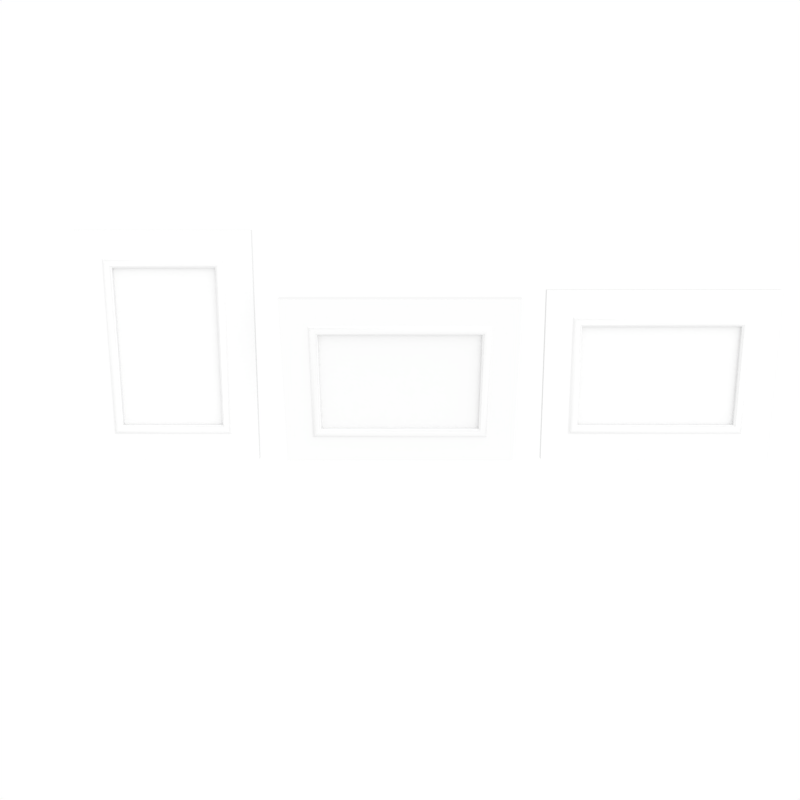 # Source: Photoframe.blend  (saved by Blender 2.66.1; exported with 4.5.12 LTS)
import bpy
from mathutils import Matrix  # noqa: F401  (used for matrix-valued properties, if any)

bpy.ops.wm.read_factory_settings(use_empty=True)
scene = bpy.context.scene
scene.name = 'Scene'

# ---- collections
col_collection_1 = bpy.data.collections.new('Collection 1'); scene.collection.children.link(col_collection_1)

# ---- materials (node trees are filled in below, after node groups)
mat_photoframe = bpy.data.materials.new('Photoframe')
mat_photoframe.alpha_threshold = 0.0
mat_photoframe.use_transparent_shadow = False
mat_photoframe.preview_render_type = 'SHADERBALL'
mat_photoframe.roughness = 0.5
mat_photoframe.specular_intensity = 0.25
mat_photoframe.line_color = (0.0, 0.0, 0.0, 1.0)

# ---- material node trees

# ---- world
world_world = bpy.data.worlds.new('World'); scene.world = world_world
world_world.color = (1.0, 1.0, 1.0)
world_world.use_sun_shadow = False
world_world.sun_shadow_jitter_overblur = 0.0
world_world.cycles.sampling_method = 'MANUAL'
world_world.cycles.sample_map_resolution = 256

# ---- cameras
cam_camera = bpy.data.cameras.new('Camera')
cam_camera.clip_end = 100.0
cam_camera.lens = 35.0
cam_camera.sensor_width = 32.0
cam_camera.sensor_height = 18.0
cam_camera.ortho_scale = 7.314
cam_camera.dof.focus_distance = 0.0
cam_camera.dof.aperture_fstop = 128.0

# ---- lights
light_lamp = bpy.data.lights.new('Lamp', 'SUN')
light_lamp.transmission_factor = 0.0
light_lamp.cutoff_distance = 30.0
light_lamp.angle = 1.571
light_lamp.energy = 1.0
light_lamp.shadow_buffer_clip_start = 1.001
light_lamp.shadow_soft_size = 1.0
light_lamp.shadow_cascade_max_distance = 1000.0
light_lamp.cycles.use_multiple_importance_sampling = False

# ---- meshes
me_photoframeontable2 = bpy.data.meshes.new('PhotoframeOnTable2')
me_photoframeontable2.from_pydata([(3.0, 1.639, 7.83), (3.0, -3.311e-07, -4.179e-07), (-3.0, 1.395, 7.881), (-3.0, -0.2447, 0.05123), (3.0, -0.2447, 0.05123), (3.0, 1.395, 7.881), (1.75, 1.138, 6.658), (1.75, 0.01143, 1.275), (-1.75, 0.01143, 1.275), (-1.75, 1.138, 6.658), (-1.75, 0.1338, 1.249), (-1.75, 1.261, 6.632), (1.75, 1.261, 6.632), (1.75, 0.1338, 1.249), (-1.75, 0.2561, 1.223), (-1.75, 1.383, 6.607), (1.75, 1.383, 6.607), (1.75, 0.2561, 1.223), (-3.0, 1.639, 7.83), (-3.0, 1.049e-06, -1.681e-06), (2.062, -0.0526, 0.9688), (-2.063, -0.0526, 0.9688), (2.062, 1.202, 6.964), (-2.062, 1.202, 6.964), (1.809, -0.0593, 1.23), (1.906, -0.09399, 1.137), (2.004, -0.09932, 1.038), (-1.809, -0.0593, 1.23), (-1.906, -0.09399, 1.137), (-2.004, -0.09932, 1.038), (-1.809, 1.092, 6.728), (-1.906, 1.097, 6.826), (-2.004, 1.132, 6.919), (1.809, 1.092, 6.728), (1.906, 1.097, 6.826), (2.004, 1.132, 6.919), (2.355, 3.148, 0.0003303), (2.516, 2.771, 1.958), (0.516, 2.361, 0.0002475), (-1.0, 0.8196, 3.915), (-4.768e-07, 1.025, 4.894), (2.307, 3.26, 0.02597), (2.468, 2.883, 1.983), (0.4679, 2.473, 0.02588), (-1.048, 0.9321, 3.941), (-0.04814, 1.137, 4.92)], [], [(19, 3, 2, 18), (5, 0, 18, 2), (0, 5, 4, 1), (19, 1, 4, 3), (8, 10, 11, 9), (9, 11, 12, 6), (6, 12, 13, 7), (8, 7, 13, 10), (10, 13, 12, 11), (18, 15, 14, 19), (19, 14, 17, 1), (16, 0, 1, 17), (18, 0, 16, 15), (14, 15, 16, 17), (4, 20, 21, 3), (5, 22, 20, 4), (2, 23, 22, 5), (3, 21, 23, 2), (20, 26, 29, 21), (26, 25, 28, 29), (25, 24, 27, 28), (24, 7, 8, 27), (22, 35, 26, 20), (35, 34, 25, 26), (34, 33, 24, 25), (33, 6, 7, 24), (23, 32, 35, 22), (32, 31, 34, 35), (31, 30, 33, 34), (30, 9, 6, 33), (21, 29, 32, 23), (29, 28, 31, 32), (28, 27, 30, 31), (27, 8, 9, 30), (40, 36, 37), (39, 38, 36), (36, 40, 39), (45, 42, 41), (44, 41, 43), (41, 44, 45), (39, 40, 45, 44), (36, 38, 43, 41), (38, 39, 44, 43), (37, 42, 45, 40), (36, 41, 42, 37)])
me_photoframeontable2.polygons.foreach_set('use_smooth', [1, 1, 1, 1, 1, 1, 1, 1, 1, 1, 1, 1, 1, 1, 1, 1, 1, 1, 1, 1, 1, 1, 1, 1, 1, 1, 1, 1, 1, 1, 1, 1, 1, 1, 0, 0, 0, 0, 0, 0, 0, 0, 0, 0, 0])
_uv = me_photoframeontable2.uv_layers.new(name='UVMap')
_uv.uv.foreach_set('vector', [0.09375, 0.09375, 0.04688, 0.09375, 0.04688, 0.8438, 0.09375, 0.8438, 2.98e-07, 0.6563, 0.04688, 0.6563, 0.04688, 0.09375, 4.768e-07, 0.09375, 0.09375, 0.8438, 0.04688, 0.8438, 0.04688, 0.09375, 0.09375, 0.09375, 0.04688, 0.09375, 0.04688, 0.6563, 2.98e-07, 0.6563, 4.768e-07, 0.09375, 0.04688, 0.09375, 0.09375, 0.09375, 0.09375, 0.8438, 0.04688, 0.8438, 7.153e-07, 0.09375, 0.04688, 0.09375, 0.04688, 0.6563, 6.557e-07, 0.6563, 0.04688, 0.8438, 0.09375, 0.8438, 0.09375, 0.09375, 0.04688, 0.09375, 4.768e-07, 0.09375, 3.874e-07, 0.6563, 0.04688, 0.6563, 0.04688, 0.09375, 0.1563, 0.8438, 0.1562, 0.4062, 0.8437, 0.4062, 0.8438, 0.8437, 8.941e-08, 1.0, 0.1547, 0.8453, 0.8453, 0.8453, 1.0, 1.0, 1.0, 1.0, 0.8453, 0.8453, 0.8453, 0.4047, 1.0, 0.25, 0.8453, 0.8453, 1.0, 1.0, -5.96e-08, 1.0, 0.1547, 0.8453, 1.0, 0.25, 1.0, 1.0, 0.8453, 0.8453, 0.8453, 0.4047, 0.5, 0.1875, 0.8438, 0.1875, 0.8438, 0.4063, 0.5, 0.4062, 1.0, 1.0, 0.884, 0.884, 0.884, 0.366, 1.0, 0.25, 8.941e-08, 1.0, 0.116, 0.884, 0.884, 0.884, 1.0, 1.0, 1.0, 1.0, 0.884, 0.884, 0.884, 0.366, 1.0, 0.25, 8.941e-08, 1.0, 0.116, 0.884, 0.884, 0.884, 1.0, 1.0, 0.884, 0.884, 0.8767, 0.8767, 0.8767, 0.3733, 0.884, 0.366, 0.8767, 0.8767, 0.8646, 0.8646, 0.8646, 0.3854, 0.8767, 0.3733, 0.8646, 0.8646, 0.8526, 0.8526, 0.8526, 0.3974, 0.8646, 0.3854, 0.8526, 0.8526, 0.8453, 0.8453, 0.8453, 0.4047, 0.8526, 0.3974, 0.116, 0.884, 0.1233, 0.8767, 0.8767, 0.8767, 0.884, 0.884, 0.1233, 0.8767, 0.1354, 0.8646, 0.8646, 0.8646, 0.8767, 0.8767, 0.1354, 0.8646, 0.1474, 0.8526, 0.8526, 0.8526, 0.8646, 0.8646, 0.1474, 0.8526, 0.1547, 0.8453, 0.8453, 0.8453, 0.8526, 0.8526, 0.884, 0.884, 0.8767, 0.8767, 0.8767, 0.3733, 0.884, 0.366, 0.8767, 0.8767, 0.8646, 0.8646, 0.8646, 0.3854, 0.8767, 0.3733, 0.8646, 0.8646, 0.8526, 0.8526, 0.8526, 0.3974, 0.8646, 0.3854, 0.8526, 0.8526, 0.8453, 0.8453, 0.8453, 0.4047, 0.8526, 0.3974, 0.116, 0.884, 0.1233, 0.8767, 0.8767, 0.8767, 0.884, 0.884, 0.1233, 0.8767, 0.1354, 0.8646, 0.8646, 0.8646, 0.8767, 0.8767, 0.1354, 0.8646, 0.1474, 0.8526, 0.8526, 0.8526, 0.8646, 0.8646, 0.1474, 0.8526, 0.1547, 0.8453, 0.8453, 0.8453, 0.8526, 0.8526, 0.4688, 0.2188, 0.1562, 0.4062, 0.2812, 0.4062, 0.4062, 0.1562, 0.1562, 0.2812, 0.1562, 0.4062, 0.1562, 0.4062, 0.4688, 0.2188, 0.4062, 0.1562, 0.4688, 0.2188, 0.2812, 0.4062, 0.1562, 0.4062, 0.4062, 0.1562, 0.1562, 0.4062, 0.1562, 0.2812, 0.1562, 0.4062, 0.4062, 0.1562, 0.4688, 0.2188, 0.8438, 0.1875, 0.6875, 0.1875, 0.6875, 0.1719, 0.8438, 0.1719, 0.8438, 0.1875, 0.6875, 0.1875, 0.6875, 0.1719, 0.8438, 0.1719, 0.8438, 0.1875, 0.6875, 0.1875, 0.6875, 0.1719, 0.8438, 0.1719, 0.6875, 0.1875, 0.6875, 0.1719, 0.8438, 0.1719, 0.8438, 0.1875, 0.6875, 0.1875, 0.6875, 0.1719, 0.8438, 0.1719, 0.8438, 0.1875])
me_photoframeontable2.materials.append(mat_photoframe)
me_photoframeontable2.use_remesh_preserve_volume = False
me_photoframeontable2.use_remesh_preserve_attributes = False
me_photoframeontable2.use_mirror_vertex_groups = False
me_photoframeontable2.update()
me_photoframeontable1 = bpy.data.meshes.new('PhotoframeOnTable1')
me_photoframeontable1.from_pydata([(4.0, -2.142e-07, 4.743e-07), (-4.0, -2.627e-07, 2.409e-07), (4.0, 0.9764, 5.925), (-4.0, 0.9764, 5.925), (-4.0, -0.2448, 0.05088), (4.0, -0.2448, 0.05088), (2.75, 0.009636, 1.275), (-2.75, 0.009636, 1.275), (-2.75, 0.722, 4.701), (2.75, 0.722, 4.701), (-2.75, 0.8444, 4.676), (2.75, 0.8444, 4.676), (2.75, 0.132, 1.249), (-2.75, 0.132, 1.249), (-2.75, 0.9667, 4.651), (2.75, 0.9667, 4.651), (2.75, 0.2544, 1.224), (-2.75, 0.2544, 1.224), (4.0, 1.221, 5.874), (-4.0, 1.221, 5.874), (-3.063, -0.05396, 0.9688), (-3.062, 0.7856, 5.007), (3.062, -0.05396, 0.9688), (3.063, 0.7856, 5.007), (-2.809, -0.06103, 1.23), (-2.906, -0.09559, 1.137), (-3.004, -0.1008, 1.038), (-2.809, 0.6751, 4.771), (-2.906, 0.6803, 4.87), (-3.004, 0.7149, 4.962), (2.809, 0.6751, 4.771), (2.906, 0.6803, 4.87), (3.004, 0.7149, 4.962), (2.809, -0.06103, 1.23), (2.906, -0.09559, 1.137), (3.004, -0.1008, 1.038), (-3.355, 3.148, 0.004769), (-1.516, 2.361, 0.003577), (-3.516, 2.768, 1.962), (-3.576e-07, 0.8141, 3.916), (1.0, 0.6106, 2.937), (-3.307, 3.26, 0.03057), (-1.468, 2.473, 0.02937), (-3.468, 2.88, 1.988), (0.04814, 0.9265, 3.942), (1.048, 0.723, 2.963)], [], [(19, 3, 2, 18), (5, 0, 18, 2), (0, 5, 4, 1), (19, 1, 4, 3), (8, 10, 11, 9), (9, 11, 12, 6), (6, 12, 13, 7), (8, 7, 13, 10), (10, 13, 12, 11), (18, 15, 14, 19), (19, 14, 17, 1), (16, 0, 1, 17), (18, 0, 16, 15), (14, 15, 16, 17), (4, 20, 21, 3), (5, 22, 20, 4), (2, 23, 22, 5), (3, 21, 23, 2), (20, 26, 29, 21), (26, 25, 28, 29), (25, 24, 27, 28), (24, 7, 8, 27), (22, 35, 26, 20), (35, 34, 25, 26), (34, 33, 24, 25), (33, 6, 7, 24), (23, 32, 35, 22), (32, 31, 34, 35), (31, 30, 33, 34), (30, 9, 6, 33), (21, 29, 32, 23), (29, 28, 31, 32), (28, 27, 30, 31), (27, 8, 9, 30), (40, 36, 37), (39, 38, 36), (36, 40, 39), (45, 42, 41), (44, 41, 43), (41, 44, 45), (39, 40, 45, 44), (36, 38, 43, 41), (38, 39, 44, 43), (37, 42, 45, 40), (36, 41, 42, 37)])
me_photoframeontable1.polygons.foreach_set('use_smooth', [1, 1, 1, 1, 1, 1, 1, 1, 1, 1, 1, 1, 1, 1, 1, 1, 1, 1, 1, 1, 1, 1, 1, 1, 1, 1, 1, 1, 1, 1, 1, 1, 1, 1, 0, 0, 0, 0, 0, 0, 0, 0, 0, 0, 0])
_uv = me_photoframeontable1.uv_layers.new(name='UVMap')
_uv.uv.foreach_set('vector', [0.09375, 0.09375, 0.04688, 0.09375, 0.04688, 0.8438, 0.09375, 0.8438, 2.98e-07, 0.6563, 0.04688, 0.6563, 0.04688, 0.09375, 4.768e-07, 0.09375, 0.09375, 0.8438, 0.04688, 0.8438, 0.04688, 0.09375, 0.09375, 0.09375, 0.04688, 0.09375, 0.04688, 0.6563, 2.98e-07, 0.6563, 4.768e-07, 0.09375, 0.04688, 0.09375, 0.09375, 0.09375, 0.09375, 0.8438, 0.04688, 0.8438, 7.153e-07, 0.09375, 0.04688, 0.09375, 0.04688, 0.6563, 6.557e-07, 0.6563, 0.04688, 0.8438, 0.09375, 0.8438, 0.09375, 0.09375, 0.04688, 0.09375, 4.768e-07, 0.09375, 3.874e-07, 0.6563, 0.04688, 0.6563, 0.04688, 0.09375, 0.1563, 0.8438, 0.1562, 0.4062, 0.8437, 0.4062, 0.8438, 0.8437, 8.941e-08, 1.0, 0.1547, 0.8453, 0.8453, 0.8453, 1.0, 1.0, 1.0, 1.0, 0.8453, 0.8453, 0.8453, 0.4047, 1.0, 0.25, 0.8453, 0.8453, 1.0, 1.0, -5.96e-08, 1.0, 0.1547, 0.8453, 1.0, 0.25, 1.0, 1.0, 0.8453, 0.8453, 0.8453, 0.4047, 0.5, 0.1875, 0.8438, 0.1875, 0.8438, 0.4063, 0.5, 0.4062, 1.0, 1.0, 0.884, 0.884, 0.884, 0.366, 1.0, 0.25, 8.941e-08, 1.0, 0.116, 0.884, 0.884, 0.884, 1.0, 1.0, 1.0, 1.0, 0.884, 0.884, 0.884, 0.366, 1.0, 0.25, 8.941e-08, 1.0, 0.116, 0.884, 0.884, 0.884, 1.0, 1.0, 0.884, 0.884, 0.8767, 0.8767, 0.8767, 0.3733, 0.884, 0.366, 0.8767, 0.8767, 0.8646, 0.8646, 0.8646, 0.3854, 0.8767, 0.3733, 0.8646, 0.8646, 0.8526, 0.8526, 0.8526, 0.3974, 0.8646, 0.3854, 0.8526, 0.8526, 0.8453, 0.8453, 0.8453, 0.4047, 0.8526, 0.3974, 0.116, 0.884, 0.1233, 0.8767, 0.8767, 0.8767, 0.884, 0.884, 0.1233, 0.8767, 0.1354, 0.8646, 0.8646, 0.8646, 0.8767, 0.8767, 0.1354, 0.8646, 0.1474, 0.8526, 0.8526, 0.8526, 0.8646, 0.8646, 0.1474, 0.8526, 0.1547, 0.8453, 0.8453, 0.8453, 0.8526, 0.8526, 0.884, 0.884, 0.8767, 0.8767, 0.8767, 0.3733, 0.884, 0.366, 0.8767, 0.8767, 0.8646, 0.8646, 0.8646, 0.3854, 0.8767, 0.3733, 0.8646, 0.8646, 0.8526, 0.8526, 0.8526, 0.3974, 0.8646, 0.3854, 0.8526, 0.8526, 0.8453, 0.8453, 0.8453, 0.4047, 0.8526, 0.3974, 0.116, 0.884, 0.1233, 0.8767, 0.8767, 0.8767, 0.884, 0.884, 0.1233, 0.8767, 0.1354, 0.8646, 0.8646, 0.8646, 0.8767, 0.8767, 0.1354, 0.8646, 0.1474, 0.8526, 0.8526, 0.8526, 0.8646, 0.8646, 0.1474, 0.8526, 0.1547, 0.8453, 0.8453, 0.8453, 0.8526, 0.8526, 0.4688, 0.2188, 0.1562, 0.4062, 0.2812, 0.4062, 0.4062, 0.1562, 0.1562, 0.2812, 0.1562, 0.4062, 0.1562, 0.4062, 0.4688, 0.2188, 0.4062, 0.1562, 0.4688, 0.2188, 0.2812, 0.4062, 0.1562, 0.4062, 0.4062, 0.1562, 0.1562, 0.4062, 0.1562, 0.2812, 0.1562, 0.4062, 0.4062, 0.1562, 0.4688, 0.2188, 0.8438, 0.1875, 0.6875, 0.1875, 0.6875, 0.1719, 0.8438, 0.1719, 0.8438, 0.1875, 0.6875, 0.1875, 0.6875, 0.1719, 0.8438, 0.1719, 0.8438, 0.1875, 0.6875, 0.1875, 0.6875, 0.1719, 0.8438, 0.1719, 0.6875, 0.1875, 0.6875, 0.1719, 0.8438, 0.1719, 0.8438, 0.1875, 0.6875, 0.1875, 0.6875, 0.1719, 0.8438, 0.1719, 0.8438, 0.1875])
me_photoframeontable1.materials.append(mat_photoframe)
me_photoframeontable1.use_remesh_preserve_volume = False
me_photoframeontable1.use_remesh_preserve_attributes = False
me_photoframeontable1.use_mirror_vertex_groups = False
me_photoframeontable1.update()
me_photoframe = bpy.data.meshes.new('Photoframe')
me_photoframe.from_pydata([(4.0, -2.384e-07, 4.768e-07), (-4.0, -2.384e-07, 2.384e-07), (4.0, -0.25, 6.0), (-4.0, -0.25, 6.0), (-4.0, -0.25, 2.384e-07), (4.0, -0.25, 4.768e-07), (2.75, -0.25, 1.25), (-2.75, -0.25, 1.25), (-2.75, -0.25, 4.75), (2.75, -0.25, 4.75), (-2.75, -0.125, 4.75), (2.75, -0.125, 4.75), (2.75, -0.125, 1.25), (-2.75, -0.125, 1.25), (-2.75, 3.576e-07, 4.75), (2.75, -1.192e-07, 4.75), (2.75, -3.576e-07, 1.25), (-2.75, 1.192e-07, 1.25), (4.0, -2.384e-07, 6.0), (-4.0, 4.768e-07, 6.0), (-3.063, -0.25, 0.9375), (-3.062, -0.25, 5.063), (3.062, -0.25, 0.9375), (3.063, -0.25, 5.062), (-2.809, -0.31, 1.191), (-2.906, -0.325, 1.094), (-3.004, -0.31, 0.9961), (-2.809, -0.31, 4.809), (-2.906, -0.325, 4.906), (-3.004, -0.31, 5.004), (2.809, -0.31, 4.809), (2.906, -0.325, 4.906), (3.004, -0.31, 5.004), (2.809, -0.31, 1.191), (2.906, -0.325, 1.094), (3.004, -0.31, 0.9961), (-4.0, -2.384e-07, 2.384e-07), (-2.0, -2.384e-07, 2.384e-07), (-4.0, -2.384e-07, 2.0), (-4.768e-07, -2.384e-07, 4.0), (1.0, -2.384e-07, 3.0), (-4.0, 0.125, 2.384e-07), (-2.0, 0.125, 2.384e-07), (-4.0, 0.125, 2.0), (-4.768e-07, 0.125, 4.0), (1.0, 0.125, 3.0)], [], [(19, 3, 2, 18), (5, 0, 18, 2), (0, 5, 4, 1), (19, 1, 4, 3), (8, 10, 11, 9), (9, 11, 12, 6), (6, 12, 13, 7), (8, 7, 13, 10), (10, 13, 12, 11), (18, 15, 14, 19), (19, 14, 17, 1), (16, 0, 1, 17), (18, 0, 16, 15), (14, 15, 16, 17), (4, 20, 21, 3), (5, 22, 20, 4), (2, 23, 22, 5), (3, 21, 23, 2), (20, 26, 29, 21), (26, 25, 28, 29), (25, 24, 27, 28), (24, 7, 8, 27), (22, 35, 26, 20), (35, 34, 25, 26), (34, 33, 24, 25), (33, 6, 7, 24), (23, 32, 35, 22), (32, 31, 34, 35), (31, 30, 33, 34), (30, 9, 6, 33), (21, 29, 32, 23), (29, 28, 31, 32), (28, 27, 30, 31), (27, 8, 9, 30), (40, 36, 37), (39, 38, 36), (36, 40, 39), (45, 42, 41), (44, 41, 43), (41, 44, 45), (39, 40, 45, 44), (36, 38, 43, 41), (38, 39, 44, 43), (37, 42, 45, 40), (36, 41, 42, 37)])
me_photoframe.polygons.foreach_set('use_smooth', [1, 1, 1, 1, 1, 1, 1, 1, 1, 1, 1, 1, 1, 1, 1, 1, 1, 1, 1, 1, 1, 1, 1, 1, 1, 1, 1, 1, 1, 1, 1, 1, 1, 1, 0, 0, 0, 0, 0, 0, 0, 0, 0, 0, 0])
_uv = me_photoframe.uv_layers.new(name='UVMap')
_uv.uv.foreach_set('vector', [0.09375, 0.09375, 0.04688, 0.09375, 0.04688, 0.8438, 0.09375, 0.8438, 2.98e-07, 0.6563, 0.04688, 0.6563, 0.04688, 0.09375, 4.768e-07, 0.09375, 0.09375, 0.8438, 0.04688, 0.8438, 0.04688, 0.09375, 0.09375, 0.09375, 0.04688, 0.09375, 0.04688, 0.6563, 2.98e-07, 0.6563, 4.768e-07, 0.09375, 0.04688, 0.09375, 0.09375, 0.09375, 0.09375, 0.8438, 0.04688, 0.8438, 7.153e-07, 0.09375, 0.04688, 0.09375, 0.04688, 0.6563, 6.557e-07, 0.6563, 0.04688, 0.8438, 0.09375, 0.8438, 0.09375, 0.09375, 0.04688, 0.09375, 4.768e-07, 0.09375, 3.874e-07, 0.6563, 0.04688, 0.6563, 0.04688, 0.09375, 0.1563, 0.8438, 0.1562, 0.4062, 0.8437, 0.4062, 0.8438, 0.8437, 8.941e-08, 1.0, 0.1547, 0.8453, 0.8453, 0.8453, 1.0, 1.0, 1.0, 1.0, 0.8453, 0.8453, 0.8453, 0.4047, 1.0, 0.25, 0.8453, 0.8453, 1.0, 1.0, -5.96e-08, 1.0, 0.1547, 0.8453, 1.0, 0.25, 1.0, 1.0, 0.8453, 0.8453, 0.8453, 0.4047, 0.5, 0.1875, 0.8438, 0.1875, 0.8438, 0.4063, 0.5, 0.4062, 1.0, 1.0, 0.884, 0.884, 0.884, 0.366, 1.0, 0.25, 8.941e-08, 1.0, 0.116, 0.884, 0.884, 0.884, 1.0, 1.0, 1.0, 1.0, 0.884, 0.884, 0.884, 0.366, 1.0, 0.25, 8.941e-08, 1.0, 0.116, 0.884, 0.884, 0.884, 1.0, 1.0, 0.884, 0.884, 0.8767, 0.8767, 0.8767, 0.3733, 0.884, 0.366, 0.8767, 0.8767, 0.8646, 0.8646, 0.8646, 0.3854, 0.8767, 0.3733, 0.8646, 0.8646, 0.8526, 0.8526, 0.8526, 0.3974, 0.8646, 0.3854, 0.8526, 0.8526, 0.8453, 0.8453, 0.8453, 0.4047, 0.8526, 0.3974, 0.116, 0.884, 0.1233, 0.8767, 0.8767, 0.8767, 0.884, 0.884, 0.1233, 0.8767, 0.1354, 0.8646, 0.8646, 0.8646, 0.8767, 0.8767, 0.1354, 0.8646, 0.1474, 0.8526, 0.8526, 0.8526, 0.8646, 0.8646, 0.1474, 0.8526, 0.1547, 0.8453, 0.8453, 0.8453, 0.8526, 0.8526, 0.884, 0.884, 0.8767, 0.8767, 0.8767, 0.3733, 0.884, 0.366, 0.8767, 0.8767, 0.8646, 0.8646, 0.8646, 0.3854, 0.8767, 0.3733, 0.8646, 0.8646, 0.8526, 0.8526, 0.8526, 0.3974, 0.8646, 0.3854, 0.8526, 0.8526, 0.8453, 0.8453, 0.8453, 0.4047, 0.8526, 0.3974, 0.116, 0.884, 0.1233, 0.8767, 0.8767, 0.8767, 0.884, 0.884, 0.1233, 0.8767, 0.1354, 0.8646, 0.8646, 0.8646, 0.8767, 0.8767, 0.1354, 0.8646, 0.1474, 0.8526, 0.8526, 0.8526, 0.8646, 0.8646, 0.1474, 0.8526, 0.1547, 0.8453, 0.8453, 0.8453, 0.8526, 0.8526, 0.4688, 0.2188, 0.1562, 0.4062, 0.2812, 0.4062, 0.4062, 0.1562, 0.1562, 0.2812, 0.1562, 0.4062, 0.1562, 0.4062, 0.4688, 0.2188, 0.4062, 0.1562, 0.4688, 0.2188, 0.2812, 0.4062, 0.1562, 0.4062, 0.4062, 0.1562, 0.1562, 0.4062, 0.1562, 0.2812, 0.1562, 0.4062, 0.4062, 0.1562, 0.4688, 0.2188, 0.8438, 0.1875, 0.6875, 0.1875, 0.6875, 0.1719, 0.8438, 0.1719, 0.8438, 0.1875, 0.6875, 0.1875, 0.6875, 0.1719, 0.8438, 0.1719, 0.8438, 0.1875, 0.6875, 0.1875, 0.6875, 0.1719, 0.8438, 0.1719, 0.6875, 0.1875, 0.6875, 0.1719, 0.8438, 0.1719, 0.8438, 0.1875, 0.6875, 0.1875, 0.6875, 0.1719, 0.8438, 0.1719, 0.8438, 0.1875])
me_photoframe.materials.append(mat_photoframe)
me_photoframe.use_remesh_preserve_volume = False
me_photoframe.use_remesh_preserve_attributes = False
me_photoframe.use_mirror_vertex_groups = False
me_photoframe.update()

# ---- objects
ob_photoframeontable2 = bpy.data.objects.new('PhotoframeOnTable2', me_photoframeontable2)
ob_photoframeontable1 = bpy.data.objects.new('PhotoframeOnTable1', me_photoframeontable1)
ob_photoframe = bpy.data.objects.new('Photoframe', me_photoframe)
ob_lamp = bpy.data.objects.new('Lamp', light_lamp)
ob_camera = bpy.data.objects.new('Camera', cam_camera)

# ---- transforms, parenting, visibility, modifiers, constraints
ob_photoframeontable2.location = (-8.0, 0.0, 0.0)
ob_photoframeontable2.lineart.crease_threshold = 0.0
_m = ob_photoframeontable2.modifiers.new('EdgeSplit', 'EDGE_SPLIT')
_m.split_angle = 0.6632
ob_photoframeontable1.location = (9.0, 0.0, 0.0)
ob_photoframeontable1.lineart.crease_threshold = 0.0
_m = ob_photoframeontable1.modifiers.new('EdgeSplit', 'EDGE_SPLIT')
_m.split_angle = 0.6632
ob_photoframe.location = (0.0, 0.0, 0.0)
ob_photoframe.lineart.crease_threshold = 0.0
_m = ob_photoframe.modifiers.new('EdgeSplit', 'EDGE_SPLIT')
_m.split_angle = 0.6632
ob_lamp.location = (-22.78, -18.87, 20.55)
ob_lamp.rotation_euler = (0.9693, -0.04313, 0.4808)
ob_lamp.lock_rotations_4d = False
ob_lamp.empty_display_type = 'ARROWS'
ob_lamp.color = (0.0, 0.0, 0.0, 0.0)
ob_lamp.lineart.crease_threshold = 0.0
ob_camera.location = (0.0, -27.6, 15.04)
ob_camera.rotation_euler = (1.137, -0.0, 0.0)
ob_camera.scale = (1.0, 1.0, 1.0)
ob_camera.lock_rotations_4d = False
ob_camera.empty_display_type = 'ARROWS'
ob_camera.color = (0.0, 0.0, 0.0, 0.0)
ob_camera.display_type = 'WIRE'
ob_camera.lineart.crease_threshold = 0.0

# ---- collection membership
col_collection_1.objects.link(ob_photoframeontable2)
col_collection_1.objects.link(ob_photoframeontable1)
col_collection_1.objects.link(ob_photoframe)
col_collection_1.objects.link(ob_lamp)
col_collection_1.objects.link(ob_camera)

# ---- scene / render settings (as saved in the file)
scene.camera = ob_camera
scene.frame_start = 1; scene.frame_end = 250; scene.frame_set(1)
scene.render.engine = 'BLENDER_EEVEE_NEXT'
scene.render.image_settings.color_mode = 'RGB'
scene.render.image_settings.compression = 90
scene.render.resolution_x = 1600
scene.render.resolution_y = 1600
scene.render.dither_intensity = 0.0
scene.render.bake_margin = 2
scene.render.bake_bias = 0.0
scene.cycles.use_denoising = False
scene.cycles.samples = 10
scene.cycles.sampling_pattern = 'TABULATED_SOBOL'
scene.cycles.light_sampling_threshold = 0.0
scene.cycles.use_adaptive_sampling = False
scene.cycles.use_light_tree = False
scene.cycles.blur_glossy = 0.0
scene.cycles.volume_bounces = 1
scene.cycles.pixel_filter_type = 'GAUSSIAN'
scene.cycles.sample_clamp_indirect = 0.0
scene.view_settings.view_transform = 'Standard'
bpy.context.view_layer.update()
